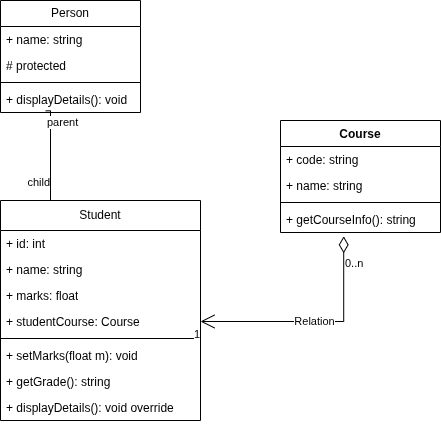

The diagram above was exported from draw.io. Its source (the exported page's mxGraphModel, read from the mxfile embedded in the PNG):
<mxGraphModel dx="1281" dy="631" grid="1" gridSize="10" guides="1" tooltips="1" connect="1" arrows="1" fold="1" page="1" pageScale="1" pageWidth="827" pageHeight="1169" math="0" shadow="0">
  <root>
    <mxCell id="0" />
    <mxCell id="1" parent="0" />
    <mxCell id="4ktYMGbJRarhQtXWYBuA-1" parent="1" style="swimlane;fontStyle=0;childLayout=stackLayout;horizontal=1;startSize=26;fillColor=none;horizontalStack=0;resizeParent=1;resizeParentMax=0;resizeLast=0;collapsible=1;marginBottom=0;whiteSpace=wrap;html=1;" value="Person" vertex="1">
      <mxGeometry height="112" width="140" x="30" y="30" as="geometry" />
    </mxCell>
    <mxCell id="4ktYMGbJRarhQtXWYBuA-2" parent="4ktYMGbJRarhQtXWYBuA-1" style="text;strokeColor=none;fillColor=none;align=left;verticalAlign=top;spacingLeft=4;spacingRight=4;overflow=hidden;rotatable=0;points=[[0,0.5],[1,0.5]];portConstraint=eastwest;whiteSpace=wrap;html=1;" value="+ name: string" vertex="1">
      <mxGeometry height="26" width="140" y="26" as="geometry" />
    </mxCell>
    <mxCell id="4ktYMGbJRarhQtXWYBuA-3" parent="4ktYMGbJRarhQtXWYBuA-1" style="text;strokeColor=none;fillColor=none;align=left;verticalAlign=top;spacingLeft=4;spacingRight=4;overflow=hidden;rotatable=0;points=[[0,0.5],[1,0.5]];portConstraint=eastwest;whiteSpace=wrap;html=1;" value="# protected" vertex="1">
      <mxGeometry height="26" width="140" y="52" as="geometry" />
    </mxCell>
    <mxCell id="4ktYMGbJRarhQtXWYBuA-13" parent="4ktYMGbJRarhQtXWYBuA-1" style="line;strokeWidth=1;fillColor=none;align=left;verticalAlign=middle;spacingTop=-1;spacingLeft=3;spacingRight=3;rotatable=0;labelPosition=right;points=[];portConstraint=eastwest;strokeColor=inherit;" value="" vertex="1">
      <mxGeometry height="8" width="140" y="78" as="geometry" />
    </mxCell>
    <mxCell id="4ktYMGbJRarhQtXWYBuA-4" parent="4ktYMGbJRarhQtXWYBuA-1" style="text;strokeColor=none;fillColor=none;align=left;verticalAlign=top;spacingLeft=4;spacingRight=4;overflow=hidden;rotatable=0;points=[[0,0.5],[1,0.5]];portConstraint=eastwest;whiteSpace=wrap;html=1;" value="+ displayDetails(): void" vertex="1">
      <mxGeometry height="26" width="140" y="86" as="geometry" />
    </mxCell>
    <mxCell id="4ktYMGbJRarhQtXWYBuA-5" parent="1" style="swimlane;fontStyle=0;childLayout=stackLayout;horizontal=1;startSize=30;fillColor=none;horizontalStack=0;resizeParent=1;resizeParentMax=0;resizeLast=0;collapsible=1;marginBottom=0;whiteSpace=wrap;html=1;" value="Student" vertex="1">
      <mxGeometry height="220" width="200" x="30" y="230" as="geometry" />
    </mxCell>
    <mxCell id="4ktYMGbJRarhQtXWYBuA-6" parent="4ktYMGbJRarhQtXWYBuA-5" style="text;strokeColor=none;fillColor=none;align=left;verticalAlign=top;spacingLeft=4;spacingRight=4;overflow=hidden;rotatable=0;points=[[0,0.5],[1,0.5]];portConstraint=eastwest;whiteSpace=wrap;html=1;" value="+ id: int" vertex="1">
      <mxGeometry height="26" width="200" y="30" as="geometry" />
    </mxCell>
    <mxCell id="4ktYMGbJRarhQtXWYBuA-19" parent="4ktYMGbJRarhQtXWYBuA-5" style="text;strokeColor=none;fillColor=none;align=left;verticalAlign=top;spacingLeft=4;spacingRight=4;overflow=hidden;rotatable=0;points=[[0,0.5],[1,0.5]];portConstraint=eastwest;whiteSpace=wrap;html=1;" value="+ name: string" vertex="1">
      <mxGeometry height="26" width="200" y="56" as="geometry" />
    </mxCell>
    <mxCell id="4ktYMGbJRarhQtXWYBuA-7" parent="4ktYMGbJRarhQtXWYBuA-5" style="text;strokeColor=none;fillColor=none;align=left;verticalAlign=top;spacingLeft=4;spacingRight=4;overflow=hidden;rotatable=0;points=[[0,0.5],[1,0.5]];portConstraint=eastwest;whiteSpace=wrap;html=1;" value="+ marks: float" vertex="1">
      <mxGeometry height="26" width="200" y="82" as="geometry" />
    </mxCell>
    <mxCell id="4ktYMGbJRarhQtXWYBuA-9" parent="4ktYMGbJRarhQtXWYBuA-5" style="text;strokeColor=none;fillColor=none;align=left;verticalAlign=top;spacingLeft=4;spacingRight=4;overflow=hidden;rotatable=0;points=[[0,0.5],[1,0.5]];portConstraint=eastwest;whiteSpace=wrap;html=1;" value="+ studentCourse: Course" vertex="1">
      <mxGeometry height="26" width="200" y="108" as="geometry" />
    </mxCell>
    <mxCell id="4ktYMGbJRarhQtXWYBuA-12" parent="4ktYMGbJRarhQtXWYBuA-5" style="line;strokeWidth=1;fillColor=none;align=left;verticalAlign=middle;spacingTop=-1;spacingLeft=3;spacingRight=3;rotatable=0;labelPosition=right;points=[];portConstraint=eastwest;strokeColor=inherit;" value="" vertex="1">
      <mxGeometry height="8" width="200" y="134" as="geometry" />
    </mxCell>
    <mxCell id="4ktYMGbJRarhQtXWYBuA-10" parent="4ktYMGbJRarhQtXWYBuA-5" style="text;strokeColor=none;fillColor=none;align=left;verticalAlign=top;spacingLeft=4;spacingRight=4;overflow=hidden;rotatable=0;points=[[0,0.5],[1,0.5]];portConstraint=eastwest;whiteSpace=wrap;html=1;" value="&lt;div&gt;+ setMarks(float m): void&lt;/div&gt;&lt;div&gt;&lt;br&gt;&lt;/div&gt;" vertex="1">
      <mxGeometry height="26" width="200" y="142" as="geometry" />
    </mxCell>
    <mxCell id="4ktYMGbJRarhQtXWYBuA-11" parent="4ktYMGbJRarhQtXWYBuA-5" style="text;strokeColor=none;fillColor=none;align=left;verticalAlign=top;spacingLeft=4;spacingRight=4;overflow=hidden;rotatable=0;points=[[0,0.5],[1,0.5]];portConstraint=eastwest;whiteSpace=wrap;html=1;" value="&lt;div&gt;&lt;span style=&quot;background-color: transparent; color: light-dark(rgb(0, 0, 0), rgb(255, 255, 255));&quot;&gt;+ getGrade(): string&lt;/span&gt;&lt;/div&gt;&lt;div&gt;&lt;span style=&quot;background-color: transparent; color: light-dark(rgb(0, 0, 0), rgb(255, 255, 255));&quot;&gt;&lt;br&gt;&lt;/span&gt;&lt;/div&gt;" vertex="1">
      <mxGeometry height="26" width="200" y="168" as="geometry" />
    </mxCell>
    <mxCell id="4ktYMGbJRarhQtXWYBuA-8" parent="4ktYMGbJRarhQtXWYBuA-5" style="text;strokeColor=none;fillColor=none;align=left;verticalAlign=top;spacingLeft=4;spacingRight=4;overflow=hidden;rotatable=0;points=[[0,0.5],[1,0.5]];portConstraint=eastwest;whiteSpace=wrap;html=1;" value="&lt;div&gt;&lt;span style=&quot;background-color: transparent; color: light-dark(rgb(0, 0, 0), rgb(255, 255, 255));&quot;&gt;+ displayDetails(): void override&lt;/span&gt;&lt;/div&gt;" vertex="1">
      <mxGeometry height="26" width="200" y="194" as="geometry" />
    </mxCell>
    <mxCell id="4ktYMGbJRarhQtXWYBuA-14" parent="1" style="swimlane;fontStyle=1;align=center;verticalAlign=top;childLayout=stackLayout;horizontal=1;startSize=26;horizontalStack=0;resizeParent=1;resizeParentMax=0;resizeLast=0;collapsible=1;marginBottom=0;whiteSpace=wrap;html=1;" value="Course" vertex="1">
      <mxGeometry height="112" width="160" x="310" y="150" as="geometry" />
    </mxCell>
    <mxCell id="4ktYMGbJRarhQtXWYBuA-15" parent="4ktYMGbJRarhQtXWYBuA-14" style="text;strokeColor=none;fillColor=none;align=left;verticalAlign=top;spacingLeft=4;spacingRight=4;overflow=hidden;rotatable=0;points=[[0,0.5],[1,0.5]];portConstraint=eastwest;whiteSpace=wrap;html=1;" value="+ code: string" vertex="1">
      <mxGeometry height="26" width="160" y="26" as="geometry" />
    </mxCell>
    <mxCell id="4ktYMGbJRarhQtXWYBuA-18" parent="4ktYMGbJRarhQtXWYBuA-14" style="text;strokeColor=none;fillColor=none;align=left;verticalAlign=top;spacingLeft=4;spacingRight=4;overflow=hidden;rotatable=0;points=[[0,0.5],[1,0.5]];portConstraint=eastwest;whiteSpace=wrap;html=1;" value="+ name: string" vertex="1">
      <mxGeometry height="26" width="160" y="52" as="geometry" />
    </mxCell>
    <mxCell id="4ktYMGbJRarhQtXWYBuA-16" parent="4ktYMGbJRarhQtXWYBuA-14" style="line;strokeWidth=1;fillColor=none;align=left;verticalAlign=middle;spacingTop=-1;spacingLeft=3;spacingRight=3;rotatable=0;labelPosition=right;points=[];portConstraint=eastwest;strokeColor=inherit;" value="" vertex="1">
      <mxGeometry height="8" width="160" y="78" as="geometry" />
    </mxCell>
    <mxCell id="4ktYMGbJRarhQtXWYBuA-17" parent="4ktYMGbJRarhQtXWYBuA-14" style="text;strokeColor=none;fillColor=none;align=left;verticalAlign=top;spacingLeft=4;spacingRight=4;overflow=hidden;rotatable=0;points=[[0,0.5],[1,0.5]];portConstraint=eastwest;whiteSpace=wrap;html=1;" value="+ getCourseInfo(): string" vertex="1">
      <mxGeometry height="26" width="160" y="86" as="geometry" />
    </mxCell>
    <mxCell id="4ktYMGbJRarhQtXWYBuA-25" edge="1" parent="1" source="4ktYMGbJRarhQtXWYBuA-4" style="endArrow=none;html=1;edgeStyle=orthogonalEdgeStyle;rounded=0;exitX=0.323;exitY=0.936;exitDx=0;exitDy=0;exitPerimeter=0;entryX=0.25;entryY=0;entryDx=0;entryDy=0;" target="4ktYMGbJRarhQtXWYBuA-5" value="">
      <mxGeometry relative="1" as="geometry">
        <Array as="points">
          <mxPoint x="80" y="140" />
        </Array>
        <mxPoint x="190" y="330" as="sourcePoint" />
        <mxPoint x="350" y="330" as="targetPoint" />
      </mxGeometry>
    </mxCell>
    <mxCell id="4ktYMGbJRarhQtXWYBuA-26" connectable="0" parent="4ktYMGbJRarhQtXWYBuA-25" style="edgeLabel;resizable=0;html=1;align=left;verticalAlign=bottom;" value="parent" vertex="1">
      <mxGeometry relative="1" x="-1" as="geometry">
        <mxPoint y="20" as="offset" />
      </mxGeometry>
    </mxCell>
    <mxCell id="4ktYMGbJRarhQtXWYBuA-27" connectable="0" parent="4ktYMGbJRarhQtXWYBuA-25" style="edgeLabel;resizable=0;html=1;align=right;verticalAlign=bottom;" value="child" vertex="1">
      <mxGeometry relative="1" x="1" as="geometry">
        <mxPoint y="-10" as="offset" />
      </mxGeometry>
    </mxCell>
    <mxCell id="4ktYMGbJRarhQtXWYBuA-29" edge="1" parent="1" source="4ktYMGbJRarhQtXWYBuA-17" style="endArrow=open;html=1;endSize=12;startArrow=diamondThin;startSize=14;startFill=0;edgeStyle=orthogonalEdgeStyle;rounded=0;exitX=0.395;exitY=1.146;exitDx=0;exitDy=0;exitPerimeter=0;entryX=1;entryY=0.5;entryDx=0;entryDy=0;" target="4ktYMGbJRarhQtXWYBuA-9" value="Relation">
      <mxGeometry relative="1" as="geometry">
        <Array as="points">
          <mxPoint x="373" y="351" />
        </Array>
        <mxPoint x="310" y="370" as="sourcePoint" />
        <mxPoint x="470" y="370" as="targetPoint" />
      </mxGeometry>
    </mxCell>
    <mxCell id="4ktYMGbJRarhQtXWYBuA-30" connectable="0" parent="4ktYMGbJRarhQtXWYBuA-29" style="edgeLabel;resizable=0;html=1;align=left;verticalAlign=top;" value="0..n" vertex="1">
      <mxGeometry relative="1" x="-1" as="geometry">
        <mxPoint y="14" as="offset" />
      </mxGeometry>
    </mxCell>
    <mxCell id="4ktYMGbJRarhQtXWYBuA-31" connectable="0" parent="4ktYMGbJRarhQtXWYBuA-29" style="edgeLabel;resizable=0;html=1;align=right;verticalAlign=top;" value="1" vertex="1">
      <mxGeometry relative="1" x="1" as="geometry" />
    </mxCell>
  </root>
</mxGraphModel>